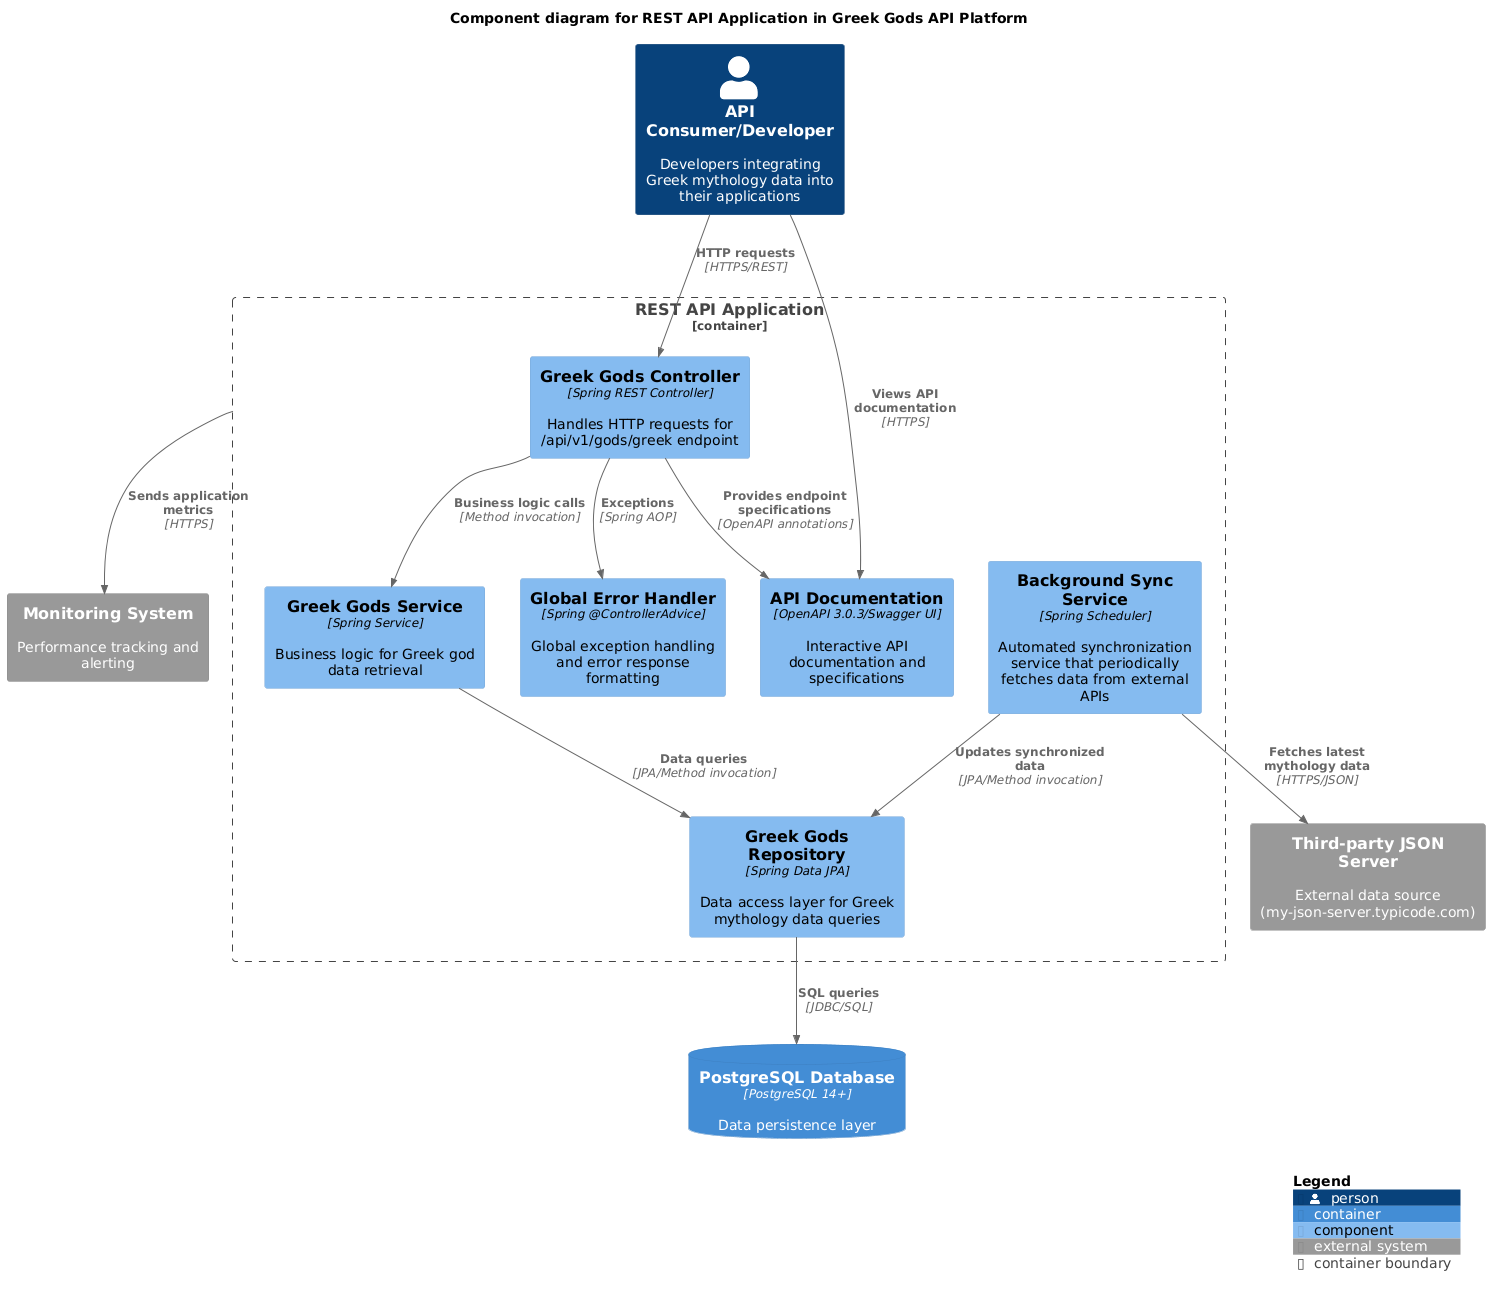

The diagram above was rendered by PlantUML. Its source (embedded in the PNG):
@startuml
!include https://raw.githubusercontent.com/plantuml-stdlib/C4-PlantUML/master/C4_Component.puml

title Component diagram for REST API Application in Greek Gods API Platform

' External Actors
Person(apiConsumer, "API Consumer/Developer", "Developers integrating Greek mythology data into their applications")

' Other Containers
ContainerDb(database, "PostgreSQL Database", "PostgreSQL 14+", "Data persistence layer")

' External Systems
System_Ext(jsonServer, "Third-party JSON Server", "External data source (my-json-server.typicode.com)")
System_Ext(monitoringSystem, "Monitoring System", "Performance tracking and alerting")

' REST API Application Container Boundary
Container_Boundary(webAPI, "REST API Application") {
    ' Controller Layer
    Component(greekController, "Greek Gods Controller", "Spring REST Controller", "Handles HTTP requests for /api/v1/gods/greek endpoint")
    
    ' Service Layer
    Component(greekService, "Greek Gods Service", "Spring Service", "Business logic for Greek god data retrieval")
    Component(syncService, "Background Sync Service", "Spring Scheduler", "Automated synchronization service that periodically fetches data from external APIs")
    
    ' Repository Layer
    Component(greekRepository, "Greek Gods Repository", "Spring Data JPA", "Data access layer for Greek mythology data queries")
    
    ' Documentation
    Component(apiDocs, "API Documentation", "OpenAPI 3.0.3/Swagger UI", "Interactive API documentation and specifications")
    
    ' Global Error Handling (positioned freely)
    Component(errorController, "Global Error Handler", "Spring @ControllerAdvice", "Global exception handling and error response formatting")
}

' Relationships - External to Components
Rel(apiConsumer, greekController, "HTTP requests", "HTTPS/REST")
Rel(apiConsumer, apiDocs, "Views API documentation", "HTTPS")

' Internal Component Flow
Rel(greekController, greekService, "Business logic calls", "Method invocation")
Rel(greekService, greekRepository, "Data queries", "JPA/Method invocation")
Rel(greekRepository, database, "SQL queries", "JDBC/SQL")

' API Documentation Connection
Rel(greekController, apiDocs, "Provides endpoint specifications", "OpenAPI annotations")

' Background Sync Service Relationships
Rel(syncService, jsonServer, "Fetches latest mythology data", "HTTPS/JSON")
Rel(syncService, greekRepository, "Updates synchronized data", "JPA/Method invocation")

' Container-level Monitoring
Rel(webAPI, monitoringSystem, "Sends application metrics", "HTTPS")

' Global Error Handling (cross-cutting concern)
Rel(greekController, errorController, "Exceptions", "Spring AOP")

SHOW_LEGEND()
@enduml